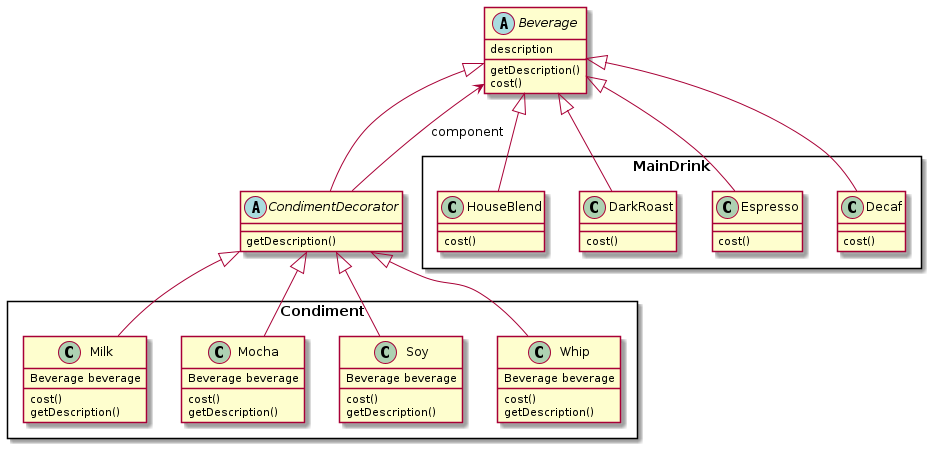

The diagram above was rendered by PlantUML. Its source (embedded in the PNG):
@startuml
abstract class Beverage {
    description
    getDescription()
    cost()
}
package MainDrink <<Rectangle>> {
    class HouseBlend extends Beverage {
        cost()
    }
    class DarkRoast extends Beverage {
        cost()
    }
    class Espresso extends Beverage {
        cost()
    }
    class Decaf extends Beverage {
        cost()
    }
}
abstract CondimentDecorator extends Beverage {
    getDescription()
}
package Condiment <<Rectangle>> {
    class Milk extends CondimentDecorator {
        Beverage beverage 
        cost()
        getDescription()
    }

    class Mocha extends CondimentDecorator {
        Beverage beverage 
        cost()
        getDescription()
    }

    class Soy extends CondimentDecorator {
        Beverage beverage 
        cost()
        getDescription()
    }

    class Whip extends CondimentDecorator {
        Beverage beverage 
        cost()
        getDescription()
    }
}
CondimentDecorator --> Beverage : component

@enduml